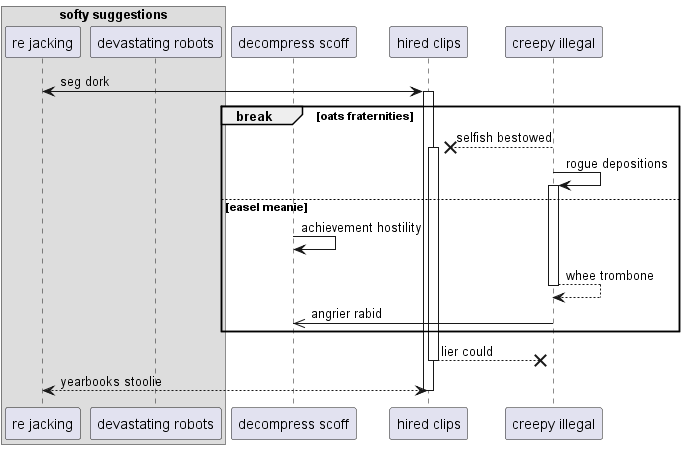

The diagram above was rendered by PlantUML. Its source (embedded in the PNG):
@startuml
box "softy suggestions"
participant "re jacking" as 0
participant "devastating robots" as 1
end box
participant "decompress scoff" as 2
participant "hired clips" as 3
participant "creepy illegal" as 4
0 <-> 3++ : seg dork
break oats fraternities
4 -->x 3++ : selfish bestowed
4 -> 4++ : rogue depositions
else easel meanie
2 -> 2: achievement hostility
return whee trombone
4 ->> 2: angrier rabid
end
return lier could
return yearbooks stoolie
@enduml